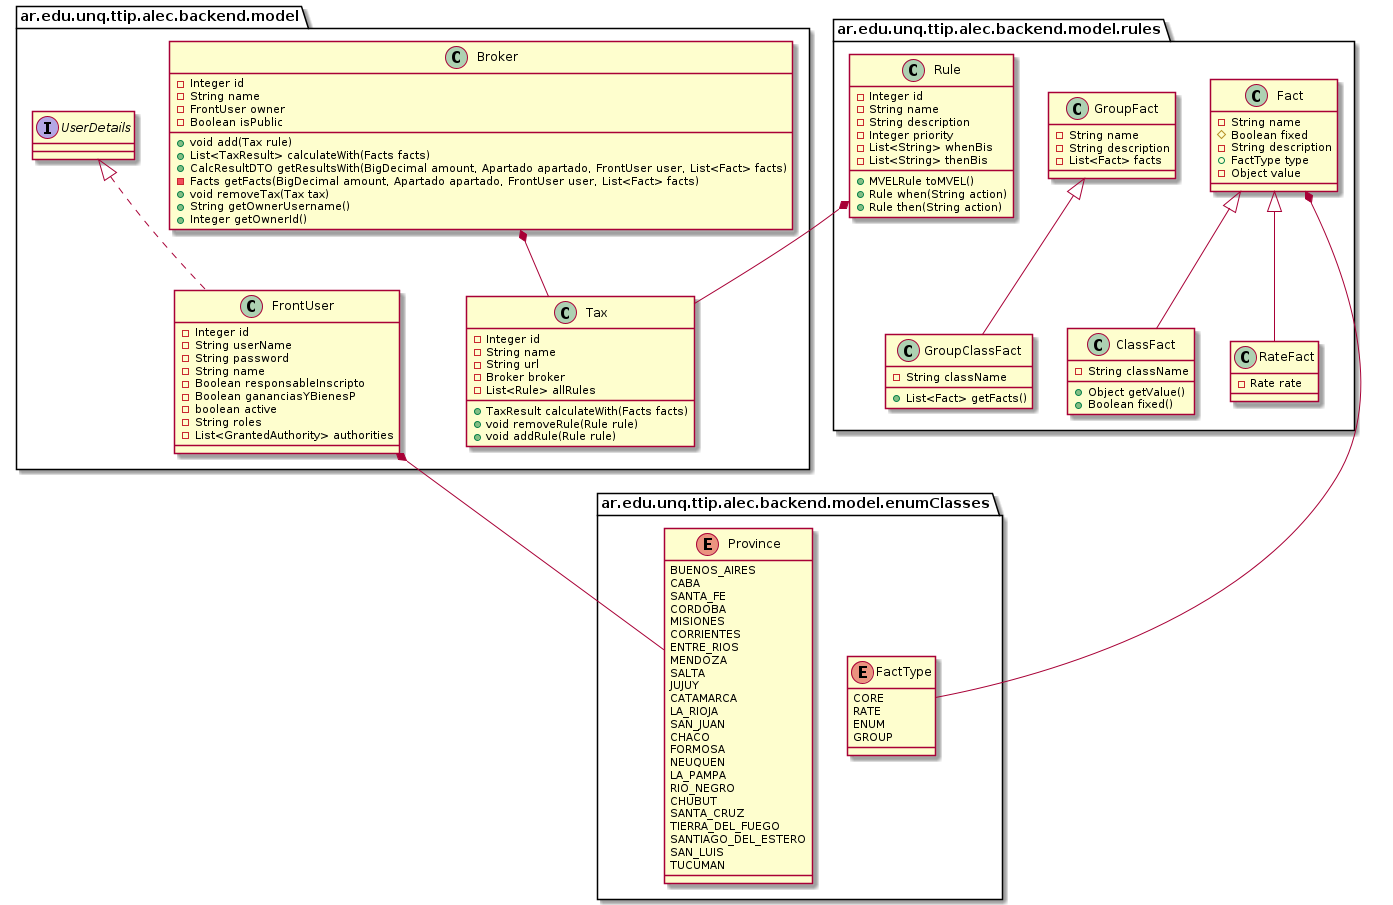

The diagram above was rendered by PlantUML. Its source (embedded in the PNG):
@startuml 
package "ar.edu.unq.ttip.alec.backend.model" {
    class Broker {
        -Integer id
        -String name
        -FrontUser owner
        -Boolean isPublic

        +void add(Tax rule)
        +List<TaxResult> calculateWith(Facts facts)
        +CalcResultDTO getResultsWith(BigDecimal amount, Apartado apartado, FrontUser user, List<Fact> facts)
        -Facts getFacts(BigDecimal amount, Apartado apartado, FrontUser user, List<Fact> facts)
        +void removeTax(Tax tax)
        +String getOwnerUsername()
        +Integer getOwnerId()
    }

    class FrontUser implements UserDetails {
        -Integer id
        -String userName
        -String password
        -String name
        -Boolean responsableInscripto
        -Boolean gananciasYBienesP
        -boolean active
        -String roles
        -List<GrantedAuthority> authorities
    }

    class Tax {
        -Integer id
        -String name
        -String url
        -Broker broker
        -List<Rule> allRules
        
        +TaxResult calculateWith(Facts facts)
        +void removeRule(Rule rule)
        +void addRule(Rule rule)
    }
}

package "ar.edu.unq.ttip.alec.backend.model.enumClasses" {
    enum FactType {
        CORE
        RATE
        ENUM
        GROUP
    }

    enum Province {
        BUENOS_AIRES
        CABA
        SANTA_FE
        CORDOBA
        MISIONES
        CORRIENTES
        ENTRE_RIOS
        MENDOZA
        SALTA
        JUJUY
        CATAMARCA
        LA_RIOJA
        SAN_JUAN
        CHACO
        FORMOSA
        NEUQUEN
        LA_PAMPA
        RIO_NEGRO
        CHUBUT
        SANTA_CRUZ
        TIERRA_DEL_FUEGO
        SANTIAGO_DEL_ESTERO
        SAN_LUIS
        TUCUMAN
    }
}

package "ar.edu.unq.ttip.alec.backend.model.rules" {
    class Fact {
        -String name
        #Boolean fixed
        -String description
        +FactType type
        -Object value
    }

    class ClassFact extends Fact {
        -String className

        +Object getValue()
        +Boolean fixed()
    }

    class RateFact extends Fact {
        -Rate rate
    }

    class GroupFact {
        -String name
        -String description
        -List<Fact> facts
    }

    class GroupClassFact extends GroupFact {
        -String className

        +List<Fact> getFacts()
    }

    class Rule {
        -Integer id
        -String name
        -String description
        -Integer priority
        -List<String> whenBis
        -List<String> thenBis

        +MVELRule toMVEL()
        +Rule when(String action)
        +Rule then(String action)
    }
}

Broker *-- Tax
Rule *-- Tax
Fact *-- FactType
FrontUser *-- Province

newpage

package "ar.edu.unq.ttip.alec.backend.repository" {
    interface BrokerRepository  {
        List<Broker> findAll()
        List<Broker> findAllByIsPublicIsTrueOrOwner(String username)
        Optional<Broker> getBrokerById(Integer id)
    }

    interface FrontUserRepository  {
        List<FrontUser> findAll()
        Optional<FrontUser> findByUserName(String userName)
    }

    interface GroupFactRepository  {
        List<GroupFact> findAll()
    }

    interface RateRepository  {
        List<Rate> findAll()
        Optional<Rate> getRateById(Integer id)
    }

    interface RuleRepository  {
        List<Rule> findAll()
        Optional<Rule> getRuleById(Integer id)
    }

    interface TaxRepository  {
        List<Tax> findAll()
        Optional<Tax> getTaxById(Integer id)
    }
}

package "ar.edu.unq.ttip.alec.backend.service" {
    class BrokerService {
        -GroupFactService groupFactService

        +Broker getBrokerById(Integer id)
        +List<Broker> findAll()
        +List<Broker> filteredBrokers()
        +Broker createBroker(BrokerDTO brokerDto)
        +Tax addTaxRule(Integer brokerId, Tax tax)
        +void removeTax(Broker broker, Tax tax)
        +Object calculate(BigDecimal amount, Apartado apartado, Integer brokerId)
        +Broker update(Integer id, BrokerDTO brokerDto)
        +void remove(Integer id)
    }

    class FrontUserService {
        +List<FrontUser> findAll()
        +FrontUserDTO save(RegisterDTO frontuser)
        +FrontUser loadUserByUsername(String username)
        +FrontUser loadUserByUsername(String username)
    }

    class GroupFactService {
        +List<GroupFact> findAll()
        +List<Fact> getFactsFromGroups()
    }

    class RateService {
        +List<Rate> findAll()
        +Rate getRateById(Integer rateId)
    }

    class RuleService {
        -TaxService taxService
        -GroupFactService groupFactService

        +void appReady(ApplicationReadyEvent event)
        +List<Rule> findAll()
        +List<GroupFact> findAllFacts()
        +Rule getRuleById(Integer id)
        +Rule create(Integer taxId, RuleDTO request)
        +Rule add(Integer taxId, Integer ruleId)
        +Rule update(Integer ruleId, RuleDTO request)
        +void remove(Integer ruleId)
    }

    class TaxService {
        -BrokerService brokerService

        +Tax getTaxById(Integer id)
        +List<Tax> findAll()
        +Tax createTax(Integer brokerId, TaxDTO request)
        +Rule addRule(Integer taxId, Rule rule)
        +Object addTax(Integer brokerId, Integer taxId)
        +Tax update(Integer taxId, TaxDTO request)
        +void remove(Integer taxId)
        +void removeRule(Tax tax, Rule rule)
    }
}

package "ar.edu.unq.ttip.alec.backend.webservices" {
    class BrokerController {
        +ResponseEntity<List<BrokerDTO>> getAllBrokers()
        +ResponseEntity<BrokerDTO> getBrokerById(Integer brokerId)
        +ResponseEntity<BrokerDTO> createBroker(BrokerDTO request)
        +ResponseEntity<CalcResultDTO> calculate(CalculationDTO request)
        +ResponseEntity<BrokerDTO> update(Integer brokerId, BrokerDTO request)
        +HttpStatus remove(Integer brokerId)
    }

    class FrontUserController {
        -AuthenticationManager authenticationManager
        -JwtUtil jwtTokenUtil

        +ResponseEntity<List<FrontUserDTO>> getAllFrontUsers()
        +ResponseEntity<FrontUserDTO> getFrontUser(String userName)
        +ResponseEntity<FrontUserDTO> updateFrontUser(FrontUserDTO updateRequest)
        +ResponseEntity<FrontUserDTO> saveUser(RegisterDTO registerRequest)
        +ResponseEntity<?> createAuthenticationToken(AuthenticationRequest authenticationRequest)
    }

    class RateController {
        +ResponseEntity<List<Rate>> getAllRates()
    }

    class RuleController {
        +ResponseEntity<List<RuleDTO>> getAllRules()
        +ResponseEntity<RuleDTO> getRuleById(Integer ruleId)
        +ResponseEntity<List<GroupFact>> getAllFacts()
        +ResponseEntity<RuleDTO> createRule(Integer taxId, RuleDTO request)
        +ResponseEntity<RuleDTO> add(Integer taxId, Integer ruleId)
        +ResponseEntity<TaxDTO> update(Integer ruleId, RuleDTO request)
        +HttpStatus remove(Integer ruleId)
    }

    class TaxController {
        +ResponseEntity<List<TaxDTO>> getAllTaxes()
        +ResponseEntity<TaxDTO> getTaxById(Integer taxId)
    }
}

FrontUserController *-- FrontUserService
BrokerController *-- BrokerService
RuleController *-- RuleService
RateController *-- RateService
TaxController *-- TaxService

GroupFactService *-- GroupFactRepository
TaxService *-- TaxRepository
RuleService *-- RuleRepository
RateService *-- RateRepository
BrokerService *-- BrokerRepository
FrontUserService *-- FrontUserRepository
@enduml